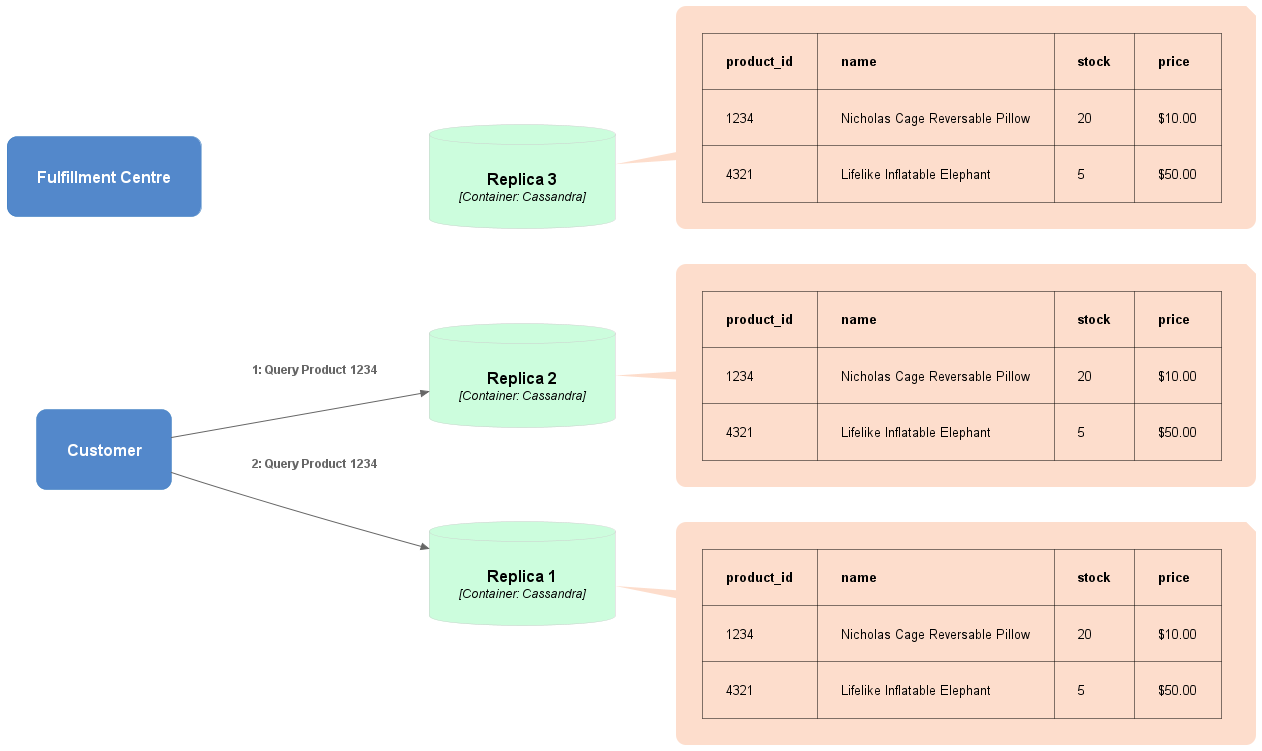

The diagram above was rendered by PlantUML. Its source (embedded in the PNG):
@startuml LeaderlessExampleWriteConflict1

left to right direction

!include https://raw.githubusercontent.com/plantuml-stdlib/C4-PlantUML/master/C4_Dynamic.puml

!define DEVICONS https://raw.githubusercontent.com/tupadr3/plantuml-icon-font-sprites/master/devicons
!include DEVICONS/laravel.puml
!include DEVICONS/javascript.puml
!include DEVICONS/mysql.puml
!include DEVICONS/chrome.puml

!define AWSPuml https://raw.githubusercontent.com/awslabs/aws-icons-for-plantuml/v11.1/dist
!includeurl AWSPuml/AWSCommon.puml
!includeurl AWSPuml/Database/RDS.puml
!includeurl AWSPuml/Compute/EC2.puml
!includeurl AWSPuml/Compute/EC2AutoScaling.puml
!includeurl AWSPuml/NetworkingContentDelivery/ElasticLoadBalancing.puml
!includeurl AWSPuml/Storage/SimpleStorageService.puml
' make orange
AddContainerTag("AWS", $borderColor="#ff9900", $bgColor="#ffffff", $fontColor="#000000")

AddContainerTag("browser", $bgColor="#bcddfc", $fontColor="#000000")
AddContainerTag("database", $bgColor="#ccfddd", $fontColor="#000000", $borderColor="#cccccc")

skinparam roundcorner 20
skinparam Padding 20
skinparam NoteBorderColor transparent
skinparam NoteBackgroundColor #FDDDCC
' skinparam NoteFontColor white

UpdateElementStyle(node, $borderColor="#cccccc", $fontColor="#5c5c5c")
UpdateElementStyle(container, $bgColor="#5388cb")

hide stereotype

Container(client1, "Customer", "")
Container(client2, "Fulfillment Centre", "")

ContainerDb(db, "Replica 1", "Container: Cassandra", $tags="database")
note right of db
  |= product_id |= name |= stock |= price |
  | 1234 | Nicholas Cage Reversable Pillow | 20 | $10.00 |
  | 4321 | Lifelike Inflatable Elephant | 5 | $50.00 |
end note

ContainerDb(db2, "Replica 2", "Container: Cassandra", $tags="database")
note right of db2
  |= product_id |= name |= stock |= price |
  | 1234 | Nicholas Cage Reversable Pillow | 20 | $10.00 |
  | 4321 | Lifelike Inflatable Elephant | 5 | $50.00 |
end note

ContainerDb(db3, "Replica 3", "Container: Cassandra", $tags="database")
note right of db3
  |= product_id |= name |= stock |= price |
  | 1234 | Nicholas Cage Reversable Pillow | 20 | $10.00 |
  | 4321 | Lifelike Inflatable Elephant | 5 | $50.00 |
end note

Rel(client1, db2, "Query Product 1234", $tags="browser")
Rel_D(client1, db, "Query Product 1234", $tags="browser")

Lay_L(db2, db3)
Lay_U(db3, client2)

@enduml